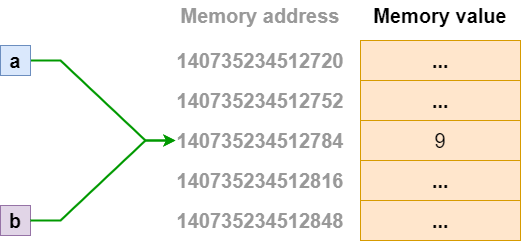

The diagram above was exported from draw.io. Its source (the exported page's mxGraphModel, read from the mxfile embedded in the PNG):
<mxGraphModel dx="981" dy="526" grid="1" gridSize="10" guides="1" tooltips="1" connect="1" arrows="1" fold="1" page="1" pageScale="1" pageWidth="827" pageHeight="1169" math="0" shadow="0">
  <root>
    <mxCell id="0" />
    <mxCell id="1" parent="0" />
    <mxCell id="5JS05ig_G60j2r-XplZq-17" style="edgeStyle=entityRelationEdgeStyle;rounded=0;orthogonalLoop=1;jettySize=auto;html=1;fontSize=20;strokeWidth=2;strokeColor=#009900;entryX=0;entryY=0.5;entryDx=0;entryDy=0;" parent="1" source="5JS05ig_G60j2r-XplZq-1" target="5JS05ig_G60j2r-XplZq-3" edge="1">
      <mxGeometry relative="1" as="geometry" />
    </mxCell>
    <mxCell id="5JS05ig_G60j2r-XplZq-1" value="&lt;font style=&quot;font-size: 20px&quot;&gt;&lt;b&gt;a&lt;/b&gt;&lt;/font&gt;" style="text;html=1;strokeColor=#6c8ebf;fillColor=#dae8fc;align=center;verticalAlign=middle;whiteSpace=wrap;rounded=0;" parent="1" vertex="1">
      <mxGeometry x="80" y="85" width="30" height="30" as="geometry" />
    </mxCell>
    <mxCell id="5JS05ig_G60j2r-XplZq-2" value="9" style="rounded=0;whiteSpace=wrap;html=1;fontSize=20;fillColor=#ffe6cc;strokeColor=#d79b00;" parent="1" vertex="1">
      <mxGeometry x="440" y="160" width="160" height="40" as="geometry" />
    </mxCell>
    <mxCell id="5JS05ig_G60j2r-XplZq-3" value="&lt;span&gt;&lt;/span&gt;&lt;strong class=&quot;r-b88u0q&quot;&gt;140735234512784&lt;/strong&gt;" style="text;html=1;strokeColor=none;fillColor=none;align=center;verticalAlign=middle;whiteSpace=wrap;rounded=0;fontSize=20;fontColor=#999999;" parent="1" vertex="1">
      <mxGeometry x="255" y="165" width="170" height="30" as="geometry" />
    </mxCell>
    <mxCell id="5JS05ig_G60j2r-XplZq-6" value="&lt;b&gt;...&lt;/b&gt;" style="rounded=0;whiteSpace=wrap;html=1;fontSize=20;fillColor=#ffe6cc;strokeColor=#d79b00;" parent="1" vertex="1">
      <mxGeometry x="440" y="120" width="160" height="40" as="geometry" />
    </mxCell>
    <mxCell id="5JS05ig_G60j2r-XplZq-7" value="&lt;b&gt;...&lt;/b&gt;" style="rounded=0;whiteSpace=wrap;html=1;fontSize=20;fillColor=#ffe6cc;strokeColor=#d79b00;" parent="1" vertex="1">
      <mxGeometry x="440" y="80" width="160" height="40" as="geometry" />
    </mxCell>
    <mxCell id="5JS05ig_G60j2r-XplZq-8" value="&lt;b&gt;...&lt;/b&gt;" style="rounded=0;whiteSpace=wrap;html=1;fontSize=20;fillColor=#ffe6cc;strokeColor=#d79b00;" parent="1" vertex="1">
      <mxGeometry x="440" y="200" width="160" height="40" as="geometry" />
    </mxCell>
    <mxCell id="5JS05ig_G60j2r-XplZq-9" value="&lt;b&gt;...&lt;/b&gt;" style="rounded=0;whiteSpace=wrap;html=1;fontSize=20;fillColor=#ffe6cc;strokeColor=#d79b00;" parent="1" vertex="1">
      <mxGeometry x="440" y="240" width="160" height="40" as="geometry" />
    </mxCell>
    <mxCell id="5JS05ig_G60j2r-XplZq-10" value="&lt;b&gt;140735234512752&lt;/b&gt;" style="text;html=1;strokeColor=none;fillColor=none;align=center;verticalAlign=middle;whiteSpace=wrap;rounded=0;fontSize=20;fontColor=#999999;" parent="1" vertex="1">
      <mxGeometry x="310" y="125" width="60" height="30" as="geometry" />
    </mxCell>
    <mxCell id="5JS05ig_G60j2r-XplZq-11" value="&lt;b&gt;140735234512720&lt;/b&gt;" style="text;html=1;strokeColor=none;fillColor=none;align=center;verticalAlign=middle;whiteSpace=wrap;rounded=0;fontSize=20;fontColor=#999999;" parent="1" vertex="1">
      <mxGeometry x="310" y="85" width="60" height="30" as="geometry" />
    </mxCell>
    <mxCell id="5JS05ig_G60j2r-XplZq-12" value="&lt;b&gt;140735234512816&lt;/b&gt;" style="text;html=1;strokeColor=none;fillColor=none;align=center;verticalAlign=middle;whiteSpace=wrap;rounded=0;fontSize=20;fontColor=#999999;" parent="1" vertex="1">
      <mxGeometry x="310" y="205" width="60" height="30" as="geometry" />
    </mxCell>
    <mxCell id="5JS05ig_G60j2r-XplZq-13" value="&lt;b&gt;140735234512848&lt;/b&gt;" style="text;html=1;strokeColor=none;fillColor=none;align=center;verticalAlign=middle;whiteSpace=wrap;rounded=0;fontSize=20;fontColor=#999999;" parent="1" vertex="1">
      <mxGeometry x="310" y="245" width="60" height="30" as="geometry" />
    </mxCell>
    <mxCell id="5JS05ig_G60j2r-XplZq-18" value="&lt;b&gt;&lt;font color=&quot;#999999&quot;&gt;Memory address&lt;/font&gt;&lt;/b&gt;" style="text;html=1;strokeColor=none;fillColor=none;align=center;verticalAlign=middle;whiteSpace=wrap;rounded=0;fontSize=20;" parent="1" vertex="1">
      <mxGeometry x="255" y="40" width="170" height="30" as="geometry" />
    </mxCell>
    <mxCell id="5JS05ig_G60j2r-XplZq-19" value="&lt;b&gt;&lt;font&gt;Memory value&lt;/font&gt;&lt;/b&gt;" style="text;html=1;strokeColor=none;fillColor=none;align=center;verticalAlign=middle;whiteSpace=wrap;rounded=0;fontSize=20;fontColor=#000000;" parent="1" vertex="1">
      <mxGeometry x="435" y="40" width="170" height="30" as="geometry" />
    </mxCell>
    <mxCell id="4YvRxLZk36wpLKAolRmS-1" value="&lt;font style=&quot;font-size: 20px&quot;&gt;&lt;b&gt;b&lt;/b&gt;&lt;/font&gt;" style="text;html=1;strokeColor=#9673a6;fillColor=#e1d5e7;align=center;verticalAlign=middle;whiteSpace=wrap;rounded=0;" parent="1" vertex="1">
      <mxGeometry x="80" y="245" width="30" height="30" as="geometry" />
    </mxCell>
    <mxCell id="4YvRxLZk36wpLKAolRmS-3" style="edgeStyle=entityRelationEdgeStyle;rounded=0;orthogonalLoop=1;jettySize=auto;html=1;fontSize=20;strokeWidth=2;strokeColor=#009900;entryX=0;entryY=0.5;entryDx=0;entryDy=0;" parent="1" target="5JS05ig_G60j2r-XplZq-3" edge="1">
      <mxGeometry relative="1" as="geometry">
        <mxPoint x="110" y="260" as="sourcePoint" />
        <mxPoint x="250" y="180" as="targetPoint" />
      </mxGeometry>
    </mxCell>
  </root>
</mxGraphModel>